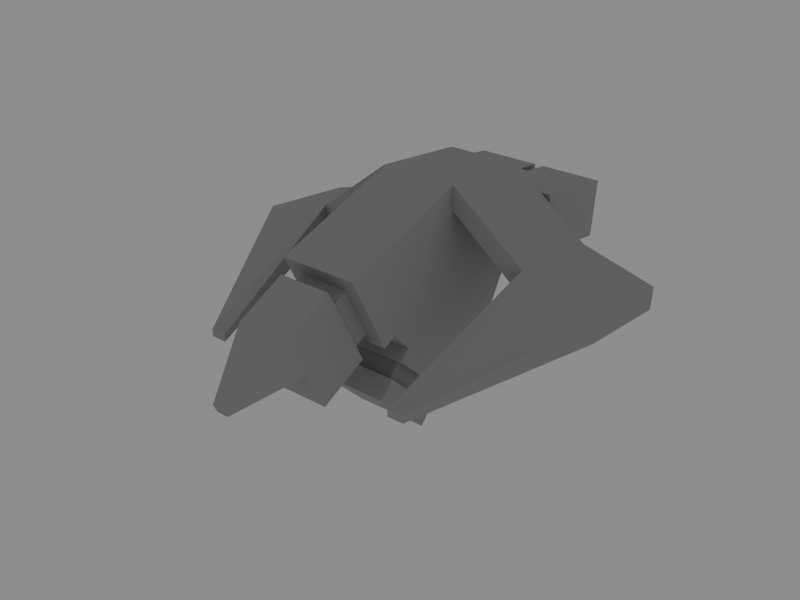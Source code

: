 # Source: scoutdrone.blend  (saved by Blender 2.49.2; exported with 4.5.12 LTS)
import bpy
from mathutils import Matrix  # noqa: F401  (used for matrix-valued properties, if any)

bpy.ops.wm.read_factory_settings(use_empty=True)
scene = bpy.context.scene
scene.name = 'Scene'

# ---- collections
col_collection_1 = bpy.data.collections.new('Collection 1'); scene.collection.children.link(col_collection_1)

# ---- materials (node trees are filled in below, after node groups)
mat_material = bpy.data.materials.new('Material')
mat_material.alpha_threshold = 0.0
mat_material.diffuse_color = (0.6706, 0.6706, 0.6706, 1.0)
mat_material.roughness = 0.5
mat_material.line_color = (0.0, 0.0, 0.0, 1.0)

# ---- material node trees

# ---- world
world_world = bpy.data.worlds.new('World'); scene.world = world_world
world_world.color = (0.5549, 0.5549, 0.5549)
world_world.use_sun_shadow = False
world_world.sun_shadow_jitter_overblur = 0.0
world_world.cycles.sampling_method = 'MANUAL'
world_world.cycles.sample_map_resolution = 256

# ---- meshes
me_cube = bpy.data.meshes.new('Cube')
me_cube.from_pydata([(0.5, 0.845, -1.013), (0.5, 0.345, -1.013), (-0.5, 0.345, -1.013), (-0.5, 0.845, -1.013), (0.5, 1.632, 1.349), (0.5, -1.335, 0.8971), (-0.5, -1.335, 0.8971), (-0.5, 1.632, 1.349), (0.5, 0.345, 1.476), (-0.5, 0.345, 1.476), (0.5, -0.655, -0.01304), (0.5, 1.505, 0.2384), (-0.5, -0.655, -0.01304), (-0.5, 1.505, 0.2384), (0.5, 0.345, 0.2313), (-0.5, 0.345, 0.2313), (0.5, -0.8347, -0.1029), (-0.5, -0.8347, -0.1029), (-0.3218, -1.246, 0.7189), (0.3218, -1.246, 0.7189), (0.3218, -0.9238, 0.07534), (-0.3218, -0.9238, 0.07534), (0.3218, -1.119, -0.02225), (-0.3218, -1.119, -0.02225), (-0.3218, -1.441, 0.6213), (0.3218, -1.441, 0.6213), (-0.3463, -1.533, 0.8065), (0.3463, -1.533, 0.8065), (0.3463, -1.026, -0.2075), (-0.3463, -1.026, -0.2075), (0.3463, -1.65, -0.5192), (-0.3463, -1.65, -0.5192), (-0.3463, -2.157, 0.4949), (0.3463, -2.157, 0.4949), (0.5, -0.429, -0.268), (0.5, 1.218, -0.268), (-0.5, -0.429, -0.268), (-0.5, 1.218, -0.268), (0.5, 0.345, -0.08598), (-0.5, 0.345, -0.08598), (0.5, -0.5541, -0.398), (-0.5, -0.5541, -0.398), (-0.5, 0.22, -1.143), (0.5, 0.22, -1.143), (0.3553, 0.1079, -1.035), (-0.3553, 0.1079, -1.035), (0.3553, -0.442, -0.5058), (-0.3553, -0.442, -0.5058), (0.3553, -0.5918, -0.6614), (-0.3553, -0.5918, -0.6614), (-0.3553, -0.04185, -1.191), (0.3553, -0.04185, -1.191), (0.4744, 0.05037, -1.28), (-0.4744, 0.05037, -1.28), (0.4744, -0.684, -0.5727), (-0.4744, -0.684, -0.5727), (-0.4744, -0.8729, -0.7688), (0.4744, -0.8729, -0.7688), (-0.4744, -0.1385, -1.476), (0.4744, -0.1385, -1.476), (-0.3463, -1.903, -0.01217), (0.3463, -1.903, -0.01217), (-0.07392, -2.774, -0.1982), (0.07391, -2.774, -0.1982), (0.07391, -2.828, -0.08996), (-0.07392, -2.828, -0.08996), (0.5, 1.6, 1.071), (-0.5, 1.6, 1.071), (0.5, 0.345, 1.165), (-0.5, 0.345, 1.165), (0.5, 1.667, 1.064), (-0.5, 1.667, 1.064), (-0.5, 1.572, 0.2306), (0.5, 1.572, 0.2306), (0.951, 1.632, 0.2306), (-0.951, 1.632, 0.2306), (0.951, 1.667, 1.064), (-0.951, 1.667, 1.064), (-0.951, 2.355, 0.9851), (0.951, 2.355, 0.9851), (-0.951, 2.259, 0.152), (0.951, 2.259, 0.152), (-1.192e-07, 2.355, 0.9851), (-1.788e-07, 2.259, 0.152), (-0.05976, 2.425, 0.1861), (-0.8912, 2.425, 0.1861), (-0.8912, 2.508, 0.9145), (-0.05976, 2.508, 0.9145), (0.8912, 2.425, 0.1861), (0.05976, 2.425, 0.1861), (0.05976, 2.508, 0.9145), (0.8912, 2.508, 0.9145), (0.8912, 2.88, 0.8719), (0.8912, 2.797, 0.1435), (0.05976, 2.88, 0.8719), (0.05976, 2.797, 0.1435), (-0.05976, 2.88, 0.8719), (-0.05976, 2.797, 0.1435), (-0.8912, 2.88, 0.8719), (-0.8912, 2.797, 0.1435), (-1.463, 1.6, 0.3122), (-1.463, 0.345, 0.4054), (1.463, 1.6, 0.3122), (1.463, 0.345, 0.4054), (-1.463, 0.345, 0.7164), (1.463, 0.345, 0.7164), (-1.463, 1.632, 0.5899), (1.463, 1.632, 0.5899), (2.416, 0.345, 0.4547), (2.416, 1.632, 0.3281), (-2.416, 0.345, 0.4547), (-2.416, 1.632, 0.3281), (2.416, 1.6, 0.05042), (-2.416, 1.6, 0.05042), (2.416, 0.345, 0.1436), (-2.416, 0.345, 0.1436), (-1.222, -1.641, -0.2808), (-1.427, -1.641, -0.2808), (-1.427, -1.641, -0.19), (1.427, -1.641, -0.19), (1.427, -1.641, -0.2808), (1.222, -1.641, -0.2808), (-1.222, -1.641, -0.19), (1.222, -1.641, -0.19)], [], [(0, 1, 2, 3), (7, 9, 8, 4), (9, 6, 5, 8), (12, 10, 16, 17), (6, 12, 17), (10, 5, 16), (5, 6, 18, 19), (16, 5, 19, 20), (6, 17, 21, 18), (17, 16, 20, 21), (21, 20, 22, 23), (18, 21, 23, 24), (20, 19, 25, 22), (19, 18, 24, 25), (25, 24, 26, 27), (22, 25, 27, 28), (24, 23, 29, 26), (23, 22, 28, 29), (29, 28, 30, 31), (27, 26, 32, 33), (34, 10, 12, 36), (11, 35, 37, 13), (35, 0, 3, 37), (0, 35, 38, 1), (35, 11, 14, 38), (10, 34, 38, 14), (34, 1, 38), (15, 39, 36, 12), (39, 2, 36), (13, 37, 39, 15), (37, 3, 2, 39), (34, 36, 41, 40), (36, 2, 42, 41), (1, 34, 40, 43), (2, 1, 43, 42), (42, 43, 44, 45), (43, 40, 46, 44), (41, 42, 45, 47), (40, 41, 47, 46), (46, 47, 49, 48), (47, 45, 50, 49), (44, 46, 48, 51), (45, 44, 51, 50), (50, 51, 52, 53), (51, 48, 54, 52), (49, 50, 53, 55), (48, 49, 55, 54), (54, 55, 56, 57), (55, 53, 58, 56), (52, 54, 57, 59), (53, 52, 59, 58), (59, 57, 56, 58), (60, 26, 29), (31, 60, 29), (60, 32, 26), (61, 28, 27), (33, 61, 27), (61, 30, 28), (30, 61, 60, 31), (60, 61, 63, 62), (61, 33, 64, 63), (32, 60, 62, 65), (33, 32, 65, 64), (63, 64, 65, 62), (4, 66, 67, 7), (11, 66, 68, 14), (68, 5, 10), (14, 68, 10), (68, 8, 5), (69, 12, 6), (9, 69, 6), (69, 15, 12), (67, 13, 15, 69), (67, 66, 70, 71), (13, 67, 71, 72), (66, 11, 73, 70), (11, 13, 72, 73), (73, 72, 75, 74), (70, 73, 74, 76), (72, 71, 77, 75), (71, 70, 76, 77), (75, 77, 78, 80), (76, 74, 81, 79), (82, 77, 76), (79, 82, 76), (82, 78, 77), (83, 74, 75), (80, 83, 75), (83, 81, 74), (80, 85, 84, 83), (78, 86, 85, 80), (82, 87, 86, 78), (83, 84, 87, 82), (83, 89, 88, 81), (82, 90, 89, 83), (79, 91, 90, 82), (81, 88, 91, 79), (91, 88, 93, 92), (90, 91, 92, 94), (89, 90, 94, 95), (88, 89, 95, 93), (87, 84, 97, 96), (86, 87, 96, 98), (85, 86, 98, 99), (84, 85, 99, 97), (93, 95, 94, 92), (97, 99, 98, 96), (67, 69, 101, 100), (68, 66, 102, 103), (69, 9, 104, 101), (8, 68, 103, 105), (7, 67, 100, 106), (66, 4, 107, 102), (9, 7, 106, 104), (4, 8, 105, 107), (107, 105, 108, 109), (104, 106, 111, 110), (102, 107, 109, 112), (106, 100, 113, 111), (103, 102, 112, 114), (100, 101, 115, 113), (112, 109, 108, 114), (111, 113, 115, 110), (115, 101, 116, 117), (110, 115, 117, 118), (114, 108, 119, 120), (103, 114, 120, 121), (104, 110, 118, 122), (108, 105, 123, 119), (105, 103, 121, 123), (101, 104, 122, 116), (116, 122, 118, 117), (123, 121, 120, 119)])
_uv = me_cube.uv_layers.new(name='UVTex')
_uv.uv.foreach_set('vector', [0.764, 0.9371, 0.7186, 0.9372, 0.7183, 0.8452, 0.7638, 0.8451, 0.3295, 0.2776, 0.2158, 0.2779, 0.2155, 0.1859, 0.3292, 0.1855, 0.2158, 0.2779, 0.0551, 0.2784, 0.05483, 0.1863, 0.2155, 0.1859, 0.9843, 0.8549, 0.9845, 0.9469, 0.9673, 0.947, 0.967, 0.855, 0.5795, 0.2768, 0.4805, 0.2449, 0.4781, 0.2633, 0.4789, 0.2435, 0.5779, 0.2754, 0.4765, 0.2618, 0.8171, 0.1841, 0.7257, 0.1844, 0.7419, 0.1667, 0.8008, 0.1665, 0.8168, 0.085, 0.8171, 0.1841, 0.8008, 0.1665, 0.8006, 0.1027, 0.7257, 0.1844, 0.7254, 0.08528, 0.7417, 0.1029, 0.7419, 0.1667, 0.7254, 0.08528, 0.8168, 0.085, 0.8006, 0.1027, 0.7417, 0.1029, 0.6999, 0.9159, 0.7, 0.9751, 0.6813, 0.9751, 0.6811, 0.9159, 0.2304, 0.9075, 0.2304, 0.9737, 0.2104, 0.9737, 0.2104, 0.9075, 0.8393, 0.2092, 0.8393, 0.2754, 0.8193, 0.2754, 0.8193, 0.2092, 0.3293, 0.9122, 0.3295, 0.9714, 0.3103, 0.9715, 0.3102, 0.9123, 0.8878, 0.822, 0.9467, 0.8218, 0.949, 0.8363, 0.8856, 0.8365, 0.8876, 0.7718, 0.8878, 0.822, 0.8856, 0.8365, 0.8854, 0.7573, 0.9467, 0.8218, 0.9465, 0.7716, 0.9487, 0.7571, 0.949, 0.8363, 0.9465, 0.7716, 0.8876, 0.7718, 0.8854, 0.7573, 0.9487, 0.7571, 0.6562, 0.2115, 0.6564, 0.2753, 0.5964, 0.2754, 0.5963, 0.2117, 0.5109, 0.8586, 0.4476, 0.8588, 0.4474, 0.7972, 0.5108, 0.797, 0.009353, 0.8285, 0.03619, 0.8284, 0.03647, 0.9204, 0.009634, 0.9205, 0.4194, 0.7052, 0.4193, 0.6536, 0.5108, 0.6533, 0.5109, 0.7049, 0.4193, 0.6536, 0.4191, 0.5787, 0.5105, 0.5784, 0.5108, 0.6533, 0.3478, 0.1429, 0.4012, 0.08821, 0.4429, 0.1587, 0.3627, 0.1864, 0.4012, 0.08821, 0.4364, 0.04808, 0.4703, 0.1492, 0.4429, 0.1587, 0.4789, 0.2435, 0.4502, 0.2315, 0.4429, 0.1587, 0.4703, 0.1492, 0.4502, 0.2315, 0.3627, 0.1864, 0.4429, 0.1587, 0.4719, 0.1506, 0.4445, 0.1601, 0.4518, 0.2329, 0.4805, 0.2449, 0.4445, 0.1601, 0.3643, 0.1879, 0.4518, 0.2329, 0.438, 0.0495, 0.4028, 0.08963, 0.4445, 0.1601, 0.4719, 0.1506, 0.4028, 0.08963, 0.3494, 0.1444, 0.3643, 0.1879, 0.4445, 0.1601, 0.4288, 0.7236, 0.4291, 0.8156, 0.4157, 0.8157, 0.4154, 0.7236, 0.4518, 0.2329, 0.3643, 0.1879, 0.3568, 0.2026, 0.4442, 0.2477, 0.3627, 0.1864, 0.4502, 0.2315, 0.4426, 0.2463, 0.3552, 0.2012, 0.983, 0.4989, 0.9833, 0.5909, 0.969, 0.591, 0.9687, 0.499, 0.2491, 0.8938, 0.2488, 0.8018, 0.2605, 0.815, 0.2607, 0.8804, 0.2488, 0.8018, 0.3292, 0.8015, 0.3176, 0.8149, 0.2605, 0.815, 0.3295, 0.8935, 0.2491, 0.8938, 0.2607, 0.8804, 0.3178, 0.8803, 0.3292, 0.8015, 0.3295, 0.8935, 0.3178, 0.8803, 0.3176, 0.8149, 0.2648, 0.9122, 0.265, 0.9776, 0.249, 0.9776, 0.2488, 0.9122, 0.801, 0.2052, 0.801, 0.2754, 0.7812, 0.2754, 0.7812, 0.2052, 0.7629, 0.2052, 0.7629, 0.2754, 0.7431, 0.2754, 0.7431, 0.2052, 0.171, 0.9075, 0.1712, 0.9729, 0.154, 0.9729, 0.1538, 0.9075, 0.8602, 0.9647, 0.86, 0.8993, 0.8668, 0.8884, 0.8671, 0.9757, 0.86, 0.8993, 0.8192, 0.8995, 0.8123, 0.8885, 0.8668, 0.8884, 0.8194, 0.9649, 0.8602, 0.9647, 0.8671, 0.9757, 0.8126, 0.9758, 0.8192, 0.8995, 0.8194, 0.9649, 0.8126, 0.9758, 0.8123, 0.8885, 0.3963, 0.9034, 0.3965, 0.9907, 0.3763, 0.9908, 0.3761, 0.9035, 0.9908, 0.6449, 0.9909, 0.7387, 0.9659, 0.7387, 0.9659, 0.6449, 0.9504, 0.4972, 0.9503, 0.591, 0.9254, 0.591, 0.9255, 0.4972, 0.5777, 0.9034, 0.578, 0.9907, 0.5564, 0.9908, 0.5561, 0.9035, 0.1538, 0.8017, 0.2301, 0.8015, 0.2304, 0.8888, 0.1541, 0.8891, 0.6476, 0.6865, 0.6995, 0.6224, 0.5958, 0.6224, 0.5958, 0.6865, 0.6476, 0.6865, 0.5958, 0.6224, 0.6476, 0.6865, 0.6995, 0.6866, 0.6995, 0.6224, 0.6481, 0.6867, 0.5963, 0.6226, 0.7, 0.6226, 0.7, 0.6867, 0.6481, 0.6867, 0.7, 0.6226, 0.6481, 0.6867, 0.5963, 0.6867, 0.5963, 0.6226, 0.6747, 0.2117, 0.7246, 0.2115, 0.7248, 0.2753, 0.6748, 0.2754, 0.9487, 0.9327, 0.8854, 0.9329, 0.897, 0.855, 0.9367, 0.8549, 0.6481, 0.6867, 0.7, 0.6867, 0.6903, 0.7662, 0.6578, 0.7662, 0.6995, 0.6866, 0.6476, 0.6865, 0.6573, 0.766, 0.6898, 0.766, 0.5108, 0.797, 0.4474, 0.7972, 0.459, 0.7237, 0.4987, 0.7236, 0.7254, 0.0093, 0.7567, 0.009203, 0.7568, 0.04919, 0.7255, 0.04928, 0.9071, 0.562, 0.8818, 0.562, 0.8815, 0.47, 0.9068, 0.4699, 0.4364, 0.04808, 0.5057, 0.01484, 0.5511, 0.1212, 0.4703, 0.1492, 0.5511, 0.1212, 0.5779, 0.2754, 0.4789, 0.2435, 0.4703, 0.1492, 0.5511, 0.1212, 0.4789, 0.2435, 0.5511, 0.1212, 0.578, 0.1119, 0.5779, 0.2754, 0.5527, 0.1227, 0.4805, 0.2449, 0.5795, 0.2768, 0.5796, 0.1134, 0.5527, 0.1227, 0.5795, 0.2768, 0.5527, 0.1227, 0.4719, 0.1506, 0.4805, 0.2449, 0.5073, 0.01626, 0.438, 0.0495, 0.4719, 0.1506, 0.5527, 0.1227, 0.009417, 0.6065, 0.009149, 0.5144, 0.01509, 0.5144, 0.01536, 0.6064, 0.438, 0.0495, 0.5073, 0.01626, 0.5046, 0.01063, 0.4353, 0.04386, 0.5057, 0.01484, 0.4364, 0.04808, 0.4337, 0.04244, 0.503, 0.009203, 0.7628, 0.7146, 0.7625, 0.6226, 0.7686, 0.6226, 0.7688, 0.7146, 0.5965, 0.1429, 0.5963, 0.05087, 0.6016, 0.009356, 0.6021, 0.1844, 0.9669, 0.07144, 0.9667, 0.145, 0.9254, 0.146, 0.9256, 0.07132, 0.9667, 0.3903, 0.9669, 0.4639, 0.9256, 0.464, 0.9254, 0.3894, 0.01536, 0.6064, 0.01509, 0.5144, 0.01497, 0.4729, 0.01548, 0.6479, 0.791, 0.7625, 0.8671, 0.7571, 0.867, 0.8208, 0.7903, 0.8207, 0.7, 0.8975, 0.6239, 0.892, 0.6233, 0.8338, 0.7, 0.8338, 0.0758, 0.5603, 0.01548, 0.6479, 0.01497, 0.4729, 0.07554, 0.4727, 0.0758, 0.5603, 0.01497, 0.4729, 0.0758, 0.5603, 0.07605, 0.6478, 0.01548, 0.6479, 0.658, 0.09672, 0.6021, 0.1844, 0.6016, 0.009356, 0.6578, 0.009203, 0.658, 0.09672, 0.6016, 0.009356, 0.658, 0.09672, 0.6583, 0.1842, 0.6021, 0.1844, 0.6578, 0.009203, 0.6732, 0.01466, 0.6735, 0.09118, 0.658, 0.09672, 0.867, 0.8208, 0.8622, 0.8355, 0.7951, 0.8355, 0.7903, 0.8207, 0.0758, 0.5603, 0.0885, 0.5657, 0.08872, 0.6422, 0.07605, 0.6478, 0.9743, 0.1963, 0.9597, 0.2011, 0.9597, 0.2686, 0.9743, 0.2735, 0.658, 0.09672, 0.6735, 0.1022, 0.6737, 0.1787, 0.6583, 0.1842, 0.9743, 0.2754, 0.9597, 0.2705, 0.9597, 0.2031, 0.9743, 0.1982, 0.07554, 0.4727, 0.08825, 0.4782, 0.08847, 0.5547, 0.0758, 0.5603, 0.6233, 0.8338, 0.6281, 0.8191, 0.6951, 0.8191, 0.7, 0.8338, 0.6951, 0.8191, 0.6281, 0.8191, 0.628, 0.7846, 0.6951, 0.7846, 0.08847, 0.5547, 0.08825, 0.4782, 0.121, 0.4781, 0.1212, 0.5546, 0.9597, 0.2031, 0.9597, 0.2705, 0.9254, 0.2705, 0.9254, 0.203, 0.6737, 0.1787, 0.6735, 0.1022, 0.7068, 0.1021, 0.7071, 0.1786, 0.9597, 0.2686, 0.9597, 0.2011, 0.9254, 0.2011, 0.9254, 0.2686, 0.08872, 0.6422, 0.0885, 0.5657, 0.1213, 0.5656, 0.1215, 0.6421, 0.7951, 0.8355, 0.8622, 0.8355, 0.8622, 0.87, 0.7951, 0.8699, 0.6735, 0.09118, 0.6732, 0.01466, 0.7066, 0.01457, 0.7068, 0.09109, 0.4444, 0.9539, 0.4442, 0.8774, 0.5107, 0.8772, 0.5109, 0.9537, 0.05477, 0.9049, 0.05501, 0.8284, 0.1215, 0.8286, 0.1213, 0.9051, 0.3225, 0.2811, 0.2088, 0.2815, 0.2011, 0.3696, 0.3148, 0.3692, 0.2088, 0.2816, 0.3226, 0.2813, 0.3149, 0.3695, 0.2011, 0.3698, 0.8354, 0.07233, 0.8575, 0.0551, 0.8576, 0.1672, 0.8355, 0.1844, 0.9475, 0.7387, 0.9254, 0.7215, 0.9255, 0.6094, 0.9476, 0.6266, 0.9068, 0.4699, 0.8815, 0.47, 0.8138, 0.3816, 0.8392, 0.3815, 0.8818, 0.562, 0.9071, 0.562, 0.84, 0.6508, 0.8146, 0.6509, 0.2152, 0.1844, 0.3289, 0.1848, 0.3167, 0.09612, 0.203, 0.09578, 0.3292, 0.1855, 0.2155, 0.1859, 0.2028, 0.09728, 0.3165, 0.09695, 0.3165, 0.09695, 0.2028, 0.09728, 0.1982, 0.009538, 0.312, 0.009203, 0.203, 0.09578, 0.3167, 0.09612, 0.3127, 0.008348, 0.199, 0.008014, 0.8146, 0.6509, 0.84, 0.6508, 0.817, 0.7386, 0.7917, 0.7387, 0.8392, 0.3815, 0.8138, 0.3816, 0.7903, 0.2939, 0.8157, 0.2938, 0.2011, 0.3698, 0.3149, 0.3695, 0.3123, 0.4567, 0.1986, 0.457, 0.3148, 0.3692, 0.2011, 0.3696, 0.1986, 0.4569, 0.3124, 0.4565, 0.5278, 0.8794, 0.5528, 0.885, 0.5765, 0.7685, 0.5482, 0.7655, 0.5542, 0.885, 0.5292, 0.8794, 0.5497, 0.7655, 0.578, 0.7685, 0.1986, 0.4569, 0.2011, 0.3696, 0.01218, 0.3483, 0.01225, 0.3669, 0.578, 0.7685, 0.5497, 0.7655, 0.5297, 0.5784, 0.538, 0.5793, 0.5482, 0.7655, 0.5765, 0.7685, 0.5365, 0.5793, 0.5283, 0.5784, 0.2011, 0.3698, 0.1986, 0.457, 0.01227, 0.3669, 0.01222, 0.3483, 0.203, 0.09578, 0.199, 0.008014, 0.009341, 0.09856, 0.009286, 0.1173, 0.1982, 0.009538, 0.2028, 0.09728, 0.009203, 0.12, 0.009149, 0.1012, 0.7442, 0.8267, 0.7183, 0.8148, 0.7363, 0.6226, 0.7439, 0.626, 0.8812, 0.08316, 0.9071, 0.07132, 0.9068, 0.272, 0.8992, 0.2754, 0.7625, 0.733, 0.7707, 0.733, 0.7707, 0.7518, 0.7626, 0.7518, 0.7833, 0.04926, 0.7752, 0.04928, 0.7751, 0.03049, 0.7833, 0.03047])
me_cube.materials.append(mat_material)
me_cube.use_remesh_preserve_volume = False
me_cube.use_remesh_preserve_attributes = False
me_cube.use_mirror_vertex_groups = False
me_cube.update()

# ---- objects
ob_cube = bpy.data.objects.new('Cube', me_cube)

# ---- transforms, parenting, visibility, modifiers, constraints
ob_cube.location = (0.0, 0.0, 2.422)
ob_cube.lock_rotations_4d = False
ob_cube.empty_display_type = 'ARROWS'
ob_cube.lineart.crease_threshold = 0.0

# ---- collection membership
col_collection_1.objects.link(ob_cube)

# ---- scene / render settings (as saved in the file)
scene.frame_start = 1; scene.frame_end = 250; scene.frame_set(1)
scene.render.engine = 'BLENDER_EEVEE_NEXT'
scene.render.image_settings.file_format = 'JPEG'
scene.render.image_settings.color_mode = 'RGB'
scene.render.image_settings.compression = 90
scene.render.resolution_x = 800
scene.render.resolution_y = 600
scene.render.pixel_aspect_x = 100.0
scene.render.pixel_aspect_y = 100.0
scene.render.fps = 25
scene.render.dither_intensity = 0.0
scene.render.use_compositing = False
scene.render.use_sequencer = False
scene.render.bake_margin = 2
scene.render.bake_bias = 0.0
scene.render.use_stamp_time = False
scene.render.use_stamp_date = False
scene.render.use_stamp_frame = False
scene.render.use_stamp_camera = False
scene.render.use_stamp_scene = False
scene.render.use_stamp_filename = False
scene.render.use_stamp_render_time = False
scene.render.stamp_font_size = 0
scene.cycles.use_denoising = False
scene.cycles.samples = 10
scene.cycles.sampling_pattern = 'TABULATED_SOBOL'
scene.cycles.light_sampling_threshold = 0.0
scene.cycles.use_adaptive_sampling = False
scene.cycles.use_light_tree = False
scene.cycles.blur_glossy = 0.0
scene.cycles.volume_bounces = 1
scene.cycles.pixel_filter_type = 'GAUSSIAN'
scene.cycles.sample_clamp_indirect = 0.0
scene.view_settings.view_transform = 'Raw'
bpy.context.view_layer.update()

# ---- added for rendering (the .blend has no active camera): camera
cam_auto = bpy.data.cameras.new('AutoCamera')
cam_auto.lens = 50.0
cam_auto.sensor_width = 36.0
cam_auto.clip_end = 1000.0
ob_auto_camera = bpy.data.objects.new('AutoCamera', cam_auto)
scene.collection.objects.link(ob_auto_camera)
ob_auto_camera.location = (7.43939, -8.90105, 8.3736)
ob_auto_camera.rotation_euler = (1.09748, -7.21219e-08, 0.694738)
scene.camera = ob_auto_camera
bpy.context.view_layer.update()
